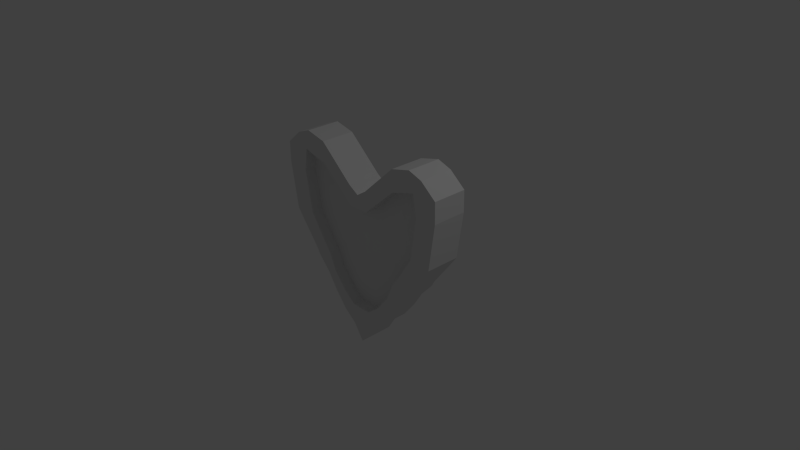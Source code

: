 # Source: Heart.blend  (saved by Blender 2.64.0; exported with 4.5.12 LTS)
import bpy
from mathutils import Matrix  # noqa: F401  (used for matrix-valued properties, if any)

bpy.ops.wm.read_factory_settings(use_empty=True)
scene = bpy.context.scene
scene.name = 'Scene'

# ---- collections
col_collection_1 = bpy.data.collections.new('Collection 1'); scene.collection.children.link(col_collection_1)

# ---- materials (node trees are filled in below, after node groups)
mat_material = bpy.data.materials.new('Material')
mat_material.alpha_threshold = 0.0
mat_material.use_transparent_shadow = False
mat_material.roughness = 0.5
mat_material.line_color = (0.0, 0.0, 0.0, 1.0)

# ---- material node trees

# ---- world
world_world = bpy.data.worlds.new('World'); scene.world = world_world
world_world.color = (0.05088, 0.05088, 0.05088)
world_world.use_sun_shadow = False
world_world.sun_shadow_jitter_overblur = 0.0
world_world.cycles.sampling_method = 'MANUAL'
world_world.cycles.sample_map_resolution = 256

# ---- cameras
cam_camera = bpy.data.cameras.new('Camera')
cam_camera.clip_end = 100.0
cam_camera.lens = 35.0
cam_camera.sensor_width = 32.0
cam_camera.sensor_height = 18.0
cam_camera.ortho_scale = 7.314
cam_camera.dof.focus_distance = 0.0
cam_camera.dof.aperture_fstop = 128.0

# ---- lights
light_lamp = bpy.data.lights.new('Lamp', 'POINT')
light_lamp.transmission_factor = 0.0
light_lamp.cutoff_distance = 30.0
light_lamp.energy = 100.0
light_lamp.shadow_buffer_clip_start = 1.001
light_lamp.shadow_soft_size = 1.0
light_lamp.shadow_maximum_resolution = 0.006
light_lamp.use_absolute_resolution = True
light_lamp.cycles.use_multiple_importance_sampling = False

# ---- meshes
me_cube_001 = bpy.data.meshes.new('Cube.001')
me_cube_001.from_pydata([(0.5043, -0.07885, -0.3443), (0.3186, -0.07885, -0.5743), (0.1429, -0.07885, -0.7143), (0.6085, -0.07885, -0.1049), (0.3186, -0.07885, -0.2886), (0.1429, -0.07885, -0.4286), (0.7085, -0.07885, 0.02606), (0.3186, -0.07885, -0.002869), (0.1429, -0.07885, -0.1429), (0.9284, -0.07885, 0.3627), (0.4286, -0.07885, 0.1429), (0.1429, -0.07885, 0.1429), (1.024, -0.07885, 0.9385), (0.6286, -0.07885, 0.9385), (0.1429, -0.07885, 0.4286), (0.9779, -0.07885, 1.242), (0.6286, -0.07885, 1.143), (0.1429, -0.07885, 0.7143), (0.9779, 0.07885, 1.242), (0.6286, 0.07885, 1.143), (0.1429, 0.07885, 0.7143), (1.024, 0.07885, 0.9385), (0.6286, 0.07885, 0.9385), (0.1429, 0.07885, 0.4286), (0.9284, 0.07885, 0.3627), (0.4286, 0.07885, 0.1429), (0.1429, 0.07885, 0.1429), (0.7085, 0.07885, 0.02606), (0.3186, 0.07885, -0.002869), (0.1429, 0.07885, -0.1429), (0.6085, 0.07885, -0.1049), (0.3186, 0.07885, -0.2886), (0.1429, 0.07885, -0.4286), (0.5043, 0.07885, -0.3443), (0.3186, 0.07885, -0.5743), (0.1429, 0.07885, -0.7143), (-1.192e-07, -0.07885, -0.7143), (-1.788e-07, -0.07885, -0.4286), (-2.086e-07, -0.07885, -0.1429), (-2.98e-07, -0.07885, 0.1429), (-3.576e-07, -0.07885, 0.4286), (-4.47e-07, -0.07885, 0.7143), (2.384e-07, 0.07885, 0.7143), (2.086e-07, 0.07885, 0.4286), (1.788e-07, 0.07885, 0.1429), (1.788e-07, 0.07885, -0.1429), (2.384e-07, 0.07885, -0.4286), (2.086e-07, 0.07885, -0.7143)], [], [(0, 3, 4, 1), (1, 4, 5, 2), (3, 6, 7, 4), (4, 7, 8, 5), (6, 9, 10, 7), (7, 10, 11, 8), (9, 12, 13, 10), (10, 13, 14, 11), (12, 15, 16, 13), (13, 16, 17, 14), (18, 21, 22, 19), (19, 22, 23, 20), (21, 24, 25, 22), (22, 25, 26, 23), (24, 27, 28, 25), (25, 28, 29, 26), (27, 30, 31, 28), (28, 31, 32, 29), (30, 33, 34, 31), (31, 34, 35, 32), (2, 5, 37, 36), (5, 8, 38, 37), (8, 11, 39, 38), (11, 14, 40, 39), (14, 17, 41, 40), (20, 23, 43, 42), (23, 26, 44, 43), (26, 29, 45, 44), (29, 32, 46, 45), (32, 35, 47, 46)])
me_cube_001.materials.append(mat_material)
me_cube_001.use_remesh_preserve_volume = False
me_cube_001.use_remesh_preserve_attributes = False
me_cube_001.use_mirror_vertex_groups = False
me_cube_001.update()
me_cube = bpy.data.meshes.new('Cube')
me_cube.from_pydata([(0.64, 0.2374, -0.42), (0.64, -0.2374, -0.42), (1.11, 0.2374, 1.44), (1.11, -0.2374, 1.44), (0.82, 0.2374, -0.2243), (0.86, 0.2374, -0.1486), (1.12, 0.2374, 0.1871), (1.23, 0.2374, 0.3328), (1.33, 0.2374, 0.9685), (1.33, 0.2374, 1.254), (0.82, -0.2374, -0.2243), (0.86, -0.2374, -0.1486), (1.12, -0.2374, 0.1871), (1.23, -0.2374, 0.3328), (1.33, -0.2374, 0.9685), (1.33, -0.2374, 1.254), (0.5043, 0.2374, -0.63), (0.3186, 0.2374, -0.86), (0.1429, 0.2374, -1.0), (0.5043, -0.2374, -0.63), (0.3186, -0.2374, -0.86), (0.1429, -0.2374, -1.0), (0.9143, 0.2374, 1.51), (0.6286, 0.2374, 1.44), (0.1429, 0.2374, 1.0), (0.9143, -0.2374, 1.51), (0.6286, -0.2374, 1.44), (0.1429, -0.2374, 1.0), (0.5043, -0.2374, -0.3443), (0.3186, -0.2374, -0.5743), (0.1429, -0.2374, -0.7143), (0.6085, -0.2374, -0.1049), (0.7085, -0.2374, 0.02606), (0.9284, -0.2374, 0.3627), (1.024, -0.2374, 0.9385), (0.9779, -0.2374, 1.242), (0.6286, -0.2374, 1.143), (0.1429, -0.2374, 0.7143), (0.9779, 0.2374, 1.242), (0.6286, 0.2374, 1.143), (0.1429, 0.2374, 0.7143), (1.024, 0.2374, 0.9385), (0.9284, 0.2374, 0.3627), (0.7085, 0.2374, 0.02606), (0.6085, 0.2374, -0.1049), (0.5043, 0.2374, -0.3443), (0.3186, 0.2374, -0.5743), (0.1429, 0.2374, -0.7143), (1.49e-07, 0.2374, -1.22), (-4.47e-08, -0.2374, -1.22), (2.086e-07, 0.2374, 0.91), (-5.215e-07, -0.2374, 0.91), (-1.192e-07, -0.2374, -0.7143), (-4.47e-07, -0.2374, 0.7143), (2.384e-07, 0.2374, 0.7143), (2.086e-07, 0.2374, -0.7143), (0.5043, -0.07885, -0.3443), (0.3186, -0.07885, -0.5743), (0.1429, -0.07885, -0.7143), (0.6085, -0.07885, -0.1049), (0.7085, -0.07885, 0.02606), (0.9284, -0.07885, 0.3627), (1.024, -0.07885, 0.9385), (0.9779, -0.07885, 1.242), (0.6286, -0.07885, 1.143), (0.1429, -0.07885, 0.7143), (0.9779, 0.07885, 1.242), (0.6286, 0.07885, 1.143), (0.1429, 0.07885, 0.7143), (1.024, 0.07885, 0.9385), (0.9284, 0.07885, 0.3627), (0.7085, 0.07885, 0.02606), (0.6085, 0.07885, -0.1049), (0.5043, 0.07885, -0.3443), (0.3186, 0.07885, -0.5743), (0.1429, 0.07885, -0.7143), (-1.192e-07, -0.07885, -0.7143), (-4.47e-07, -0.07885, 0.7143), (2.384e-07, 0.07885, 0.7143), (2.086e-07, 0.07885, -0.7143)], [], [(9, 2, 3, 15), (0, 4, 10, 1), (4, 5, 11, 10), (5, 6, 12, 11), (6, 7, 13, 12), (7, 8, 14, 13), (8, 9, 15, 14), (0, 1, 19, 16), (16, 19, 20, 17), (17, 20, 21, 18), (2, 22, 25, 3), (22, 23, 26, 25), (23, 24, 27, 26), (15, 3, 25, 35), (35, 25, 26, 36), (36, 26, 27, 37), (4, 0, 16, 45), (45, 16, 17, 46), (46, 17, 18, 47), (1, 10, 28, 19), (19, 28, 29, 20), (20, 29, 30, 21), (10, 11, 31, 28), (11, 12, 32, 31), (79, 75, 47, 55), (64, 63, 35, 36), (12, 13, 33, 32), (40, 39, 67, 68), (73, 72, 44, 45), (13, 14, 34, 33), (62, 61, 33, 34), (14, 15, 35, 34), (75, 74, 46, 47), (2, 9, 38, 22), (22, 38, 39, 23), (23, 39, 40, 24), (9, 8, 41, 38), (71, 70, 42, 43), (39, 38, 66, 67), (8, 7, 42, 41), (60, 59, 31, 32), (7, 6, 43, 42), (74, 73, 45, 46), (6, 5, 44, 43), (69, 66, 38, 41), (5, 4, 45, 44), (52, 30, 58, 76), (63, 62, 34, 35), (18, 21, 49, 48), (24, 50, 51, 27), (37, 27, 51, 53), (47, 18, 48, 55), (21, 30, 52, 49), (77, 65, 37, 53), (72, 71, 43, 44), (30, 29, 57, 58), (61, 60, 32, 33), (24, 40, 54, 50), (70, 69, 41, 42), (65, 64, 36, 37), (54, 40, 68, 78), (29, 28, 56, 57), (59, 56, 28, 31)])
me_cube.materials.append(mat_material)
me_cube.use_remesh_preserve_volume = False
me_cube.use_remesh_preserve_attributes = False
me_cube.use_mirror_vertex_groups = False
me_cube.update()

# ---- objects
ob_cube_001 = bpy.data.objects.new('Cube.001', me_cube_001)
ob_cube = bpy.data.objects.new('Cube', me_cube)
ob_lamp = bpy.data.objects.new('Lamp', light_lamp)
ob_camera = bpy.data.objects.new('Camera', cam_camera)

# ---- transforms, parenting, visibility, modifiers, constraints
ob_cube_001.location = (0.0, 0.0, 0.0)
ob_cube_001.lock_rotations_4d = False
ob_cube_001.empty_display_type = 'ARROWS'
ob_cube_001.lineart.crease_threshold = 0.0
_m = ob_cube_001.modifiers.new('Mirror', 'MIRROR')
ob_cube.location = (0.0, 0.0, 0.0)
ob_cube.lock_rotations_4d = False
ob_cube.empty_display_type = 'ARROWS'
ob_cube.lineart.crease_threshold = 0.0
_m = ob_cube.modifiers.new('Mirror', 'MIRROR')
ob_lamp.location = (4.076, 1.005, 5.904)
ob_lamp.rotation_euler = (0.6503, 0.05522, 1.866)
ob_lamp.lock_rotations_4d = False
ob_lamp.empty_display_type = 'ARROWS'
ob_lamp.color = (0.0, 0.0, 0.0, 0.0)
ob_lamp.lineart.crease_threshold = 0.0
ob_camera.location = (7.481, -6.508, 5.344)
ob_camera.rotation_euler = (1.109, 0.01082, 0.8149)
ob_camera.lock_rotations_4d = False
ob_camera.empty_display_type = 'ARROWS'
ob_camera.color = (0.0, 0.0, 0.0, 0.0)
ob_camera.display_type = 'WIRE'
ob_camera.lineart.crease_threshold = 0.0

# ---- collection membership
col_collection_1.objects.link(ob_cube_001)
col_collection_1.objects.link(ob_cube)
col_collection_1.objects.link(ob_lamp)
col_collection_1.objects.link(ob_camera)

# ---- scene / render settings (as saved in the file)
scene.camera = ob_camera
scene.frame_start = 1; scene.frame_end = 250; scene.frame_set(1)
scene.render.engine = 'BLENDER_EEVEE_NEXT'
scene.render.image_settings.color_mode = 'RGB'
scene.render.image_settings.compression = 90
scene.render.resolution_percentage = 50
scene.render.dither_intensity = 0.0
scene.render.bake_margin = 2
scene.render.bake_bias = 0.0
scene.cycles.use_denoising = False
scene.cycles.samples = 10
scene.cycles.sampling_pattern = 'TABULATED_SOBOL'
scene.cycles.light_sampling_threshold = 0.0
scene.cycles.use_adaptive_sampling = False
scene.cycles.use_light_tree = False
scene.cycles.blur_glossy = 0.0
scene.cycles.volume_bounces = 1
scene.cycles.pixel_filter_type = 'GAUSSIAN'
scene.cycles.sample_clamp_indirect = 0.0
scene.view_settings.view_transform = 'Standard'
bpy.context.view_layer.update()
